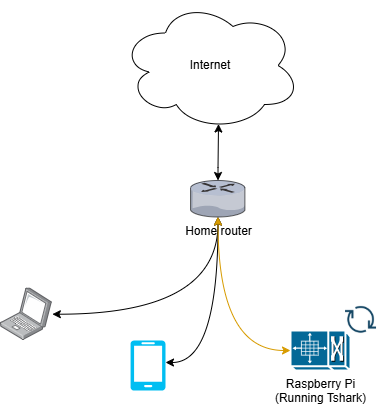

The diagram above was exported from draw.io. Its source (the exported page's mxGraphModel, read from the mxfile embedded in the PNG):
<mxGraphModel dx="830" dy="1616" grid="1" gridSize="10" guides="1" tooltips="1" connect="1" arrows="1" fold="1" page="1" pageScale="1" pageWidth="827" pageHeight="1169" math="0" shadow="0">
  <root>
    <mxCell id="0" />
    <mxCell id="1" parent="0" />
    <mxCell id="K6Pyr4SFYFlHtut3ddDA-1" value="Home router" style="verticalLabelPosition=bottom;sketch=0;aspect=fixed;html=1;verticalAlign=top;strokeColor=none;align=center;outlineConnect=0;shape=mxgraph.citrix.router;" parent="1" vertex="1">
      <mxGeometry x="380" y="120" width="55" height="36.5" as="geometry" />
    </mxCell>
    <mxCell id="K6Pyr4SFYFlHtut3ddDA-2" value="Raspberry Pi&lt;div&gt;(Running Tshark)&lt;/div&gt;" style="shape=mxgraph.cisco.misc.pxf;html=1;pointerEvents=1;dashed=0;fillColor=#036897;strokeColor=#ffffff;strokeWidth=2;verticalLabelPosition=bottom;verticalAlign=top;align=center;outlineConnect=0;direction=south;" parent="1" vertex="1">
      <mxGeometry x="480" y="270" width="60" height="40" as="geometry" />
    </mxCell>
    <mxCell id="K6Pyr4SFYFlHtut3ddDA-3" value="" style="verticalLabelPosition=bottom;html=1;verticalAlign=top;align=center;strokeColor=none;fillColor=#00BEF2;shape=mxgraph.azure.mobile;pointerEvents=1;" parent="1" vertex="1">
      <mxGeometry x="320" y="280" width="35" height="50" as="geometry" />
    </mxCell>
    <mxCell id="K6Pyr4SFYFlHtut3ddDA-7" style="edgeStyle=orthogonalEdgeStyle;rounded=0;orthogonalLoop=1;jettySize=auto;html=1;endArrow=classic;endFill=1;curved=1;startArrow=classic;startFill=1;" parent="1" source="K6Pyr4SFYFlHtut3ddDA-4" target="K6Pyr4SFYFlHtut3ddDA-1" edge="1">
      <mxGeometry relative="1" as="geometry" />
    </mxCell>
    <mxCell id="K6Pyr4SFYFlHtut3ddDA-4" value="" style="image;points=[];aspect=fixed;html=1;align=center;shadow=0;dashed=0;image=img/lib/allied_telesis/computer_and_terminals/Laptop.svg;" parent="1" vertex="1">
      <mxGeometry x="190" y="227.4" width="51.86" height="52.6" as="geometry" />
    </mxCell>
    <mxCell id="K6Pyr4SFYFlHtut3ddDA-8" value="" style="shape=image;html=1;verticalAlign=top;verticalLabelPosition=bottom;labelBackgroundColor=#ffffff;imageAspect=0;aspect=fixed;image=https://cdn4.iconfinder.com/data/icons/evil-icons-user-interface/64/download-128.png;align=center;" parent="1" vertex="1">
      <mxGeometry x="530" y="238.7" width="41.3" height="41.3" as="geometry" />
    </mxCell>
    <mxCell id="K6Pyr4SFYFlHtut3ddDA-9" style="edgeStyle=orthogonalEdgeStyle;rounded=0;orthogonalLoop=1;jettySize=auto;html=1;endArrow=classic;endFill=1;curved=1;startArrow=classic;startFill=1;" parent="1" target="K6Pyr4SFYFlHtut3ddDA-1" edge="1">
      <mxGeometry relative="1" as="geometry">
        <mxPoint x="355" y="301.95" as="sourcePoint" />
        <mxPoint x="521" y="204.95" as="targetPoint" />
      </mxGeometry>
    </mxCell>
    <mxCell id="K6Pyr4SFYFlHtut3ddDA-10" style="edgeStyle=orthogonalEdgeStyle;rounded=0;orthogonalLoop=1;jettySize=auto;html=1;endArrow=classic;endFill=1;curved=1;startArrow=classic;startFill=1;exitX=0.5;exitY=1;exitDx=0;exitDy=0;exitPerimeter=0;fillColor=#ffe6cc;strokeColor=#d79b00;" parent="1" source="K6Pyr4SFYFlHtut3ddDA-2" target="K6Pyr4SFYFlHtut3ddDA-1" edge="1">
      <mxGeometry relative="1" as="geometry">
        <mxPoint x="500" y="269.45" as="sourcePoint" />
        <mxPoint x="553" y="124.5" as="targetPoint" />
      </mxGeometry>
    </mxCell>
    <mxCell id="SaDwClGc7C7cKQLf9XC1-3" value="Internet" style="ellipse;shape=cloud;whiteSpace=wrap;html=1;" vertex="1" parent="1">
      <mxGeometry x="310" y="-60" width="180" height="130" as="geometry" />
    </mxCell>
    <mxCell id="SaDwClGc7C7cKQLf9XC1-4" style="edgeStyle=orthogonalEdgeStyle;rounded=0;orthogonalLoop=1;jettySize=auto;html=1;entryX=0.55;entryY=0.95;entryDx=0;entryDy=0;entryPerimeter=0;endArrow=classic;endFill=1;startArrow=classic;startFill=1;" edge="1" parent="1" target="SaDwClGc7C7cKQLf9XC1-3" source="K6Pyr4SFYFlHtut3ddDA-1">
      <mxGeometry relative="1" as="geometry">
        <mxPoint x="406.5" y="106.5" as="sourcePoint" />
        <Array as="points">
          <mxPoint x="408" y="107" />
          <mxPoint x="408" y="107" />
          <mxPoint x="408" y="64" />
        </Array>
        <mxPoint x="408.5" y="39.999999999999766" as="targetPoint" />
      </mxGeometry>
    </mxCell>
  </root>
</mxGraphModel>